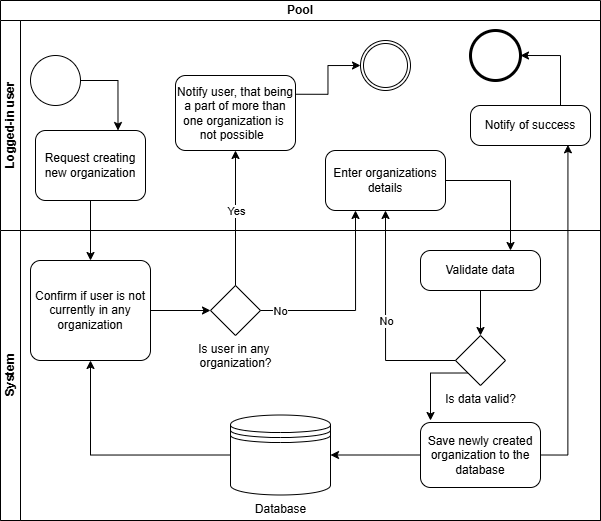

The diagram above was exported from draw.io. Its source (the exported page's mxGraphModel, read from the mxfile embedded in the PNG):
<mxGraphModel dx="1084" dy="640" grid="1" gridSize="10" guides="1" tooltips="1" connect="1" arrows="1" fold="1" page="1" pageScale="1" pageWidth="827" pageHeight="1169" math="0" shadow="0">
  <root>
    <mxCell id="0" />
    <mxCell id="1" parent="0" />
    <mxCell id="4kjiyBzEgSpO5CloJvdE-1" parent="1" style="swimlane;html=1;childLayout=stackLayout;resizeParent=1;resizeParentMax=0;horizontal=1;startSize=20;horizontalStack=0;whiteSpace=wrap;" value="Pool" vertex="1">
      <mxGeometry height="520" width="600" x="170" y="130" as="geometry" />
    </mxCell>
    <mxCell id="4kjiyBzEgSpO5CloJvdE-2" parent="4kjiyBzEgSpO5CloJvdE-1" style="swimlane;html=1;startSize=20;horizontal=0;" value="Logged-in user" vertex="1">
      <mxGeometry height="210" width="600" y="20" as="geometry" />
    </mxCell>
    <mxCell id="4kjiyBzEgSpO5CloJvdE-8" edge="1" parent="4kjiyBzEgSpO5CloJvdE-2" source="4kjiyBzEgSpO5CloJvdE-5" style="edgeStyle=orthogonalEdgeStyle;rounded=0;orthogonalLoop=1;jettySize=auto;html=1;exitX=1;exitY=0.5;exitDx=0;exitDy=0;exitPerimeter=0;entryX=0.75;entryY=0;entryDx=0;entryDy=0;" target="4kjiyBzEgSpO5CloJvdE-7">
      <mxGeometry relative="1" as="geometry" />
    </mxCell>
    <mxCell id="4kjiyBzEgSpO5CloJvdE-5" parent="4kjiyBzEgSpO5CloJvdE-2" style="points=[[0.145,0.145,0],[0.5,0,0],[0.855,0.145,0],[1,0.5,0],[0.855,0.855,0],[0.5,1,0],[0.145,0.855,0],[0,0.5,0]];shape=mxgraph.bpmn.event;html=1;verticalLabelPosition=bottom;labelBackgroundColor=#ffffff;verticalAlign=top;align=center;perimeter=ellipsePerimeter;outlineConnect=0;aspect=fixed;outline=standard;symbol=general;" value="" vertex="1">
      <mxGeometry height="50" width="50" x="30" y="35" as="geometry" />
    </mxCell>
    <mxCell id="4kjiyBzEgSpO5CloJvdE-6" parent="4kjiyBzEgSpO5CloJvdE-2" style="points=[[0.145,0.145,0],[0.5,0,0],[0.855,0.145,0],[1,0.5,0],[0.855,0.855,0],[0.5,1,0],[0.145,0.855,0],[0,0.5,0]];shape=mxgraph.bpmn.event;html=1;verticalLabelPosition=bottom;labelBackgroundColor=#ffffff;verticalAlign=top;align=center;perimeter=ellipsePerimeter;outlineConnect=0;aspect=fixed;outline=end;symbol=terminate2;" value="" vertex="1">
      <mxGeometry height="50" width="50" x="470" y="10" as="geometry" />
    </mxCell>
    <mxCell id="4kjiyBzEgSpO5CloJvdE-7" parent="4kjiyBzEgSpO5CloJvdE-2" style="rounded=1;whiteSpace=wrap;html=1;container=1;collapsible=0;absoluteArcSize=1;arcSize=20;childLayout=stackLayout;horizontal=1;horizontalStack=0;resizeParent=1;resizeParentMax=0;resizeLast=0;" value="Request creating new organization" vertex="1">
      <mxGeometry height="70" width="110" x="35" y="110" as="geometry" />
    </mxCell>
    <mxCell id="4kjiyBzEgSpO5CloJvdE-13" parent="4kjiyBzEgSpO5CloJvdE-2" style="rounded=1;whiteSpace=wrap;html=1;container=1;collapsible=0;absoluteArcSize=1;arcSize=20;childLayout=stackLayout;horizontal=1;horizontalStack=0;resizeParent=1;resizeParentMax=0;resizeLast=0;" value="Enter organizations details" vertex="1">
      <mxGeometry height="60" width="120" x="325" y="130" as="geometry" />
    </mxCell>
    <mxCell id="4kjiyBzEgSpO5CloJvdE-18" parent="4kjiyBzEgSpO5CloJvdE-2" style="points=[[0.145,0.145,0],[0.5,0,0],[0.855,0.145,0],[1,0.5,0],[0.855,0.855,0],[0.5,1,0],[0.145,0.855,0],[0,0.5,0]];shape=mxgraph.bpmn.event;html=1;verticalLabelPosition=bottom;labelBackgroundColor=#ffffff;verticalAlign=top;align=center;perimeter=ellipsePerimeter;outlineConnect=0;aspect=fixed;outline=throwing;symbol=general;" value="" vertex="1">
      <mxGeometry height="50" width="50" x="360" y="20" as="geometry" />
    </mxCell>
    <mxCell id="4kjiyBzEgSpO5CloJvdE-22" parent="4kjiyBzEgSpO5CloJvdE-2" style="rounded=1;whiteSpace=wrap;html=1;container=1;collapsible=0;absoluteArcSize=1;arcSize=20;childLayout=stackLayout;horizontal=1;horizontalStack=0;resizeParent=1;resizeParentMax=0;resizeLast=0;" value="Notify user, that being a part of more than one organization is&amp;nbsp; not possible&amp;nbsp;&amp;nbsp;" vertex="1">
      <mxGeometry height="75" width="120" x="175" y="55" as="geometry" />
    </mxCell>
    <mxCell id="4kjiyBzEgSpO5CloJvdE-25" edge="1" parent="4kjiyBzEgSpO5CloJvdE-2" source="4kjiyBzEgSpO5CloJvdE-22" style="edgeStyle=orthogonalEdgeStyle;rounded=0;orthogonalLoop=1;jettySize=auto;html=1;exitX=1;exitY=0.25;exitDx=0;exitDy=0;entryX=0;entryY=0.5;entryDx=0;entryDy=0;entryPerimeter=0;" target="4kjiyBzEgSpO5CloJvdE-18">
      <mxGeometry relative="1" as="geometry" />
    </mxCell>
    <mxCell id="4kjiyBzEgSpO5CloJvdE-34" parent="4kjiyBzEgSpO5CloJvdE-2" style="rounded=1;whiteSpace=wrap;html=1;container=1;collapsible=0;absoluteArcSize=1;arcSize=20;childLayout=stackLayout;horizontal=1;horizontalStack=0;resizeParent=1;resizeParentMax=0;resizeLast=0;" value="Notify of success" vertex="1">
      <mxGeometry height="40" width="120" x="470" y="85" as="geometry" />
    </mxCell>
    <mxCell id="4kjiyBzEgSpO5CloJvdE-35" edge="1" parent="4kjiyBzEgSpO5CloJvdE-2" source="4kjiyBzEgSpO5CloJvdE-34" style="edgeStyle=orthogonalEdgeStyle;rounded=0;orthogonalLoop=1;jettySize=auto;html=1;exitX=0.75;exitY=0;exitDx=0;exitDy=0;entryX=1;entryY=0.5;entryDx=0;entryDy=0;entryPerimeter=0;" target="4kjiyBzEgSpO5CloJvdE-6">
      <mxGeometry relative="1" as="geometry" />
    </mxCell>
    <mxCell id="4kjiyBzEgSpO5CloJvdE-3" parent="4kjiyBzEgSpO5CloJvdE-1" style="swimlane;html=1;startSize=20;horizontal=0;" value="System" vertex="1">
      <mxGeometry height="290" width="600" y="230" as="geometry" />
    </mxCell>
    <mxCell id="4kjiyBzEgSpO5CloJvdE-9" parent="4kjiyBzEgSpO5CloJvdE-3" style="rounded=1;whiteSpace=wrap;html=1;container=1;collapsible=0;absoluteArcSize=1;arcSize=20;childLayout=stackLayout;horizontal=1;horizontalStack=0;resizeParent=1;resizeParentMax=0;resizeLast=0;" value="Confirm if user is not currently in any organization" vertex="1">
      <mxGeometry height="100" width="120" x="30" y="30" as="geometry" />
    </mxCell>
    <mxCell id="4kjiyBzEgSpO5CloJvdE-36" edge="1" parent="4kjiyBzEgSpO5CloJvdE-3" source="4kjiyBzEgSpO5CloJvdE-10" style="edgeStyle=orthogonalEdgeStyle;rounded=0;orthogonalLoop=1;jettySize=auto;html=1;exitX=0;exitY=0.5;exitDx=0;exitDy=0;entryX=0.5;entryY=1;entryDx=0;entryDy=0;" target="4kjiyBzEgSpO5CloJvdE-9">
      <mxGeometry relative="1" as="geometry" />
    </mxCell>
    <mxCell id="4kjiyBzEgSpO5CloJvdE-10" parent="4kjiyBzEgSpO5CloJvdE-3" style="shape=datastore;html=1;labelPosition=center;verticalLabelPosition=bottom;align=center;verticalAlign=top;" value="Database" vertex="1">
      <mxGeometry height="80" width="100" x="230" y="184.5" as="geometry" />
    </mxCell>
    <mxCell id="4kjiyBzEgSpO5CloJvdE-15" parent="4kjiyBzEgSpO5CloJvdE-3" style="points=[[0.25,0.25,0],[0.5,0,0],[0.75,0.25,0],[1,0.5,0],[0.75,0.75,0],[0.5,1,0],[0.25,0.75,0],[0,0.5,0]];shape=mxgraph.bpmn.gateway2;html=1;verticalLabelPosition=bottom;labelBackgroundColor=#ffffff;verticalAlign=top;align=center;perimeter=rhombusPerimeter;outlineConnect=0;outline=none;symbol=none;" value="Is user in any&amp;nbsp;&lt;div&gt;organization?&lt;/div&gt;" vertex="1">
      <mxGeometry height="50" width="50" x="210" y="55" as="geometry" />
    </mxCell>
    <mxCell id="4kjiyBzEgSpO5CloJvdE-16" edge="1" parent="4kjiyBzEgSpO5CloJvdE-3" source="4kjiyBzEgSpO5CloJvdE-9" style="edgeStyle=orthogonalEdgeStyle;rounded=0;orthogonalLoop=1;jettySize=auto;html=1;exitX=1;exitY=0.5;exitDx=0;exitDy=0;entryX=0;entryY=0.5;entryDx=0;entryDy=0;entryPerimeter=0;" target="4kjiyBzEgSpO5CloJvdE-15">
      <mxGeometry relative="1" as="geometry" />
    </mxCell>
    <mxCell id="4kjiyBzEgSpO5CloJvdE-28" parent="4kjiyBzEgSpO5CloJvdE-3" style="rounded=1;whiteSpace=wrap;html=1;container=1;collapsible=0;absoluteArcSize=1;arcSize=20;childLayout=stackLayout;horizontal=1;horizontalStack=0;resizeParent=1;resizeParentMax=0;resizeLast=0;" value="Validate data" vertex="1">
      <mxGeometry height="40" width="120" x="420" y="20" as="geometry" />
    </mxCell>
    <mxCell id="4kjiyBzEgSpO5CloJvdE-38" edge="1" parent="4kjiyBzEgSpO5CloJvdE-3" source="4kjiyBzEgSpO5CloJvdE-30" style="edgeStyle=orthogonalEdgeStyle;rounded=0;orthogonalLoop=1;jettySize=auto;html=1;exitX=0.25;exitY=0.75;exitDx=0;exitDy=0;exitPerimeter=0;">
      <mxGeometry relative="1" as="geometry">
        <mxPoint x="430" y="190" as="targetPoint" />
      </mxGeometry>
    </mxCell>
    <mxCell id="4kjiyBzEgSpO5CloJvdE-30" parent="4kjiyBzEgSpO5CloJvdE-3" style="points=[[0.25,0.25,0],[0.5,0,0],[0.75,0.25,0],[1,0.5,0],[0.75,0.75,0],[0.5,1,0],[0.25,0.75,0],[0,0.5,0]];shape=mxgraph.bpmn.gateway2;html=1;verticalLabelPosition=bottom;labelBackgroundColor=#ffffff;verticalAlign=top;align=center;perimeter=rhombusPerimeter;outlineConnect=0;outline=none;symbol=none;" value="Is data valid?" vertex="1">
      <mxGeometry height="50" width="50" x="455" y="105" as="geometry" />
    </mxCell>
    <mxCell id="4kjiyBzEgSpO5CloJvdE-33" edge="1" parent="4kjiyBzEgSpO5CloJvdE-3" source="4kjiyBzEgSpO5CloJvdE-28" style="edgeStyle=orthogonalEdgeStyle;rounded=0;orthogonalLoop=1;jettySize=auto;html=1;exitX=0.5;exitY=1;exitDx=0;exitDy=0;entryX=0.5;entryY=0;entryDx=0;entryDy=0;entryPerimeter=0;" target="4kjiyBzEgSpO5CloJvdE-30">
      <mxGeometry relative="1" as="geometry" />
    </mxCell>
    <mxCell id="4kjiyBzEgSpO5CloJvdE-39" edge="1" parent="4kjiyBzEgSpO5CloJvdE-3" source="4kjiyBzEgSpO5CloJvdE-37" style="edgeStyle=orthogonalEdgeStyle;rounded=0;orthogonalLoop=1;jettySize=auto;html=1;exitX=0;exitY=0.5;exitDx=0;exitDy=0;entryX=1;entryY=0.5;entryDx=0;entryDy=0;" target="4kjiyBzEgSpO5CloJvdE-10">
      <mxGeometry relative="1" as="geometry" />
    </mxCell>
    <mxCell id="4kjiyBzEgSpO5CloJvdE-37" parent="4kjiyBzEgSpO5CloJvdE-3" style="rounded=1;whiteSpace=wrap;html=1;container=1;collapsible=0;absoluteArcSize=1;arcSize=20;childLayout=stackLayout;horizontal=1;horizontalStack=0;resizeParent=1;resizeParentMax=0;resizeLast=0;" value="Save newly created organization to the database" vertex="1">
      <mxGeometry height="65" width="120" x="420" y="192" as="geometry" />
    </mxCell>
    <mxCell id="4kjiyBzEgSpO5CloJvdE-12" edge="1" parent="4kjiyBzEgSpO5CloJvdE-1" source="4kjiyBzEgSpO5CloJvdE-7" style="edgeStyle=orthogonalEdgeStyle;rounded=0;orthogonalLoop=1;jettySize=auto;html=1;exitX=0.5;exitY=1;exitDx=0;exitDy=0;entryX=0.5;entryY=0;entryDx=0;entryDy=0;" target="4kjiyBzEgSpO5CloJvdE-9">
      <mxGeometry relative="1" as="geometry" />
    </mxCell>
    <mxCell id="4kjiyBzEgSpO5CloJvdE-19" edge="1" parent="4kjiyBzEgSpO5CloJvdE-1" source="4kjiyBzEgSpO5CloJvdE-15" style="edgeStyle=orthogonalEdgeStyle;rounded=0;orthogonalLoop=1;jettySize=auto;html=1;exitX=1;exitY=0.5;exitDx=0;exitDy=0;exitPerimeter=0;entryX=0.25;entryY=1;entryDx=0;entryDy=0;" target="4kjiyBzEgSpO5CloJvdE-13">
      <mxGeometry relative="1" as="geometry" />
    </mxCell>
    <mxCell id="4kjiyBzEgSpO5CloJvdE-20" connectable="0" parent="4kjiyBzEgSpO5CloJvdE-19" style="edgeLabel;html=1;align=center;verticalAlign=middle;resizable=0;points=[];" value="No" vertex="1">
      <mxGeometry relative="1" x="-0.2095" y="1" as="geometry">
        <mxPoint x="-57" y="1" as="offset" />
      </mxGeometry>
    </mxCell>
    <mxCell id="4kjiyBzEgSpO5CloJvdE-23" edge="1" parent="4kjiyBzEgSpO5CloJvdE-1" source="4kjiyBzEgSpO5CloJvdE-15" style="edgeStyle=orthogonalEdgeStyle;rounded=0;orthogonalLoop=1;jettySize=auto;html=1;exitX=0.5;exitY=0;exitDx=0;exitDy=0;exitPerimeter=0;entryX=0.5;entryY=1;entryDx=0;entryDy=0;" target="4kjiyBzEgSpO5CloJvdE-22">
      <mxGeometry relative="1" as="geometry" />
    </mxCell>
    <mxCell id="4kjiyBzEgSpO5CloJvdE-24" connectable="0" parent="4kjiyBzEgSpO5CloJvdE-23" style="edgeLabel;html=1;align=center;verticalAlign=middle;resizable=0;points=[];" value="Yes" vertex="1">
      <mxGeometry relative="1" x="0.1142" as="geometry">
        <mxPoint as="offset" />
      </mxGeometry>
    </mxCell>
    <mxCell id="4kjiyBzEgSpO5CloJvdE-29" edge="1" parent="4kjiyBzEgSpO5CloJvdE-1" source="4kjiyBzEgSpO5CloJvdE-13" style="edgeStyle=orthogonalEdgeStyle;rounded=0;orthogonalLoop=1;jettySize=auto;html=1;exitX=1;exitY=0.5;exitDx=0;exitDy=0;entryX=0.75;entryY=0;entryDx=0;entryDy=0;" target="4kjiyBzEgSpO5CloJvdE-28">
      <mxGeometry relative="1" as="geometry" />
    </mxCell>
    <mxCell id="4kjiyBzEgSpO5CloJvdE-31" edge="1" parent="4kjiyBzEgSpO5CloJvdE-1" source="4kjiyBzEgSpO5CloJvdE-30" style="edgeStyle=orthogonalEdgeStyle;rounded=0;orthogonalLoop=1;jettySize=auto;html=1;exitX=0;exitY=0.5;exitDx=0;exitDy=0;exitPerimeter=0;entryX=0.5;entryY=1;entryDx=0;entryDy=0;" target="4kjiyBzEgSpO5CloJvdE-13">
      <mxGeometry relative="1" as="geometry" />
    </mxCell>
    <mxCell id="4kjiyBzEgSpO5CloJvdE-32" connectable="0" parent="4kjiyBzEgSpO5CloJvdE-31" style="edgeLabel;html=1;align=center;verticalAlign=middle;resizable=0;points=[];" value="No" vertex="1">
      <mxGeometry relative="1" x="-0.0031" as="geometry">
        <mxPoint as="offset" />
      </mxGeometry>
    </mxCell>
    <mxCell id="4kjiyBzEgSpO5CloJvdE-40" edge="1" parent="4kjiyBzEgSpO5CloJvdE-1" source="4kjiyBzEgSpO5CloJvdE-37" style="edgeStyle=orthogonalEdgeStyle;rounded=0;orthogonalLoop=1;jettySize=auto;html=1;exitX=1;exitY=0.5;exitDx=0;exitDy=0;entryX=0.812;entryY=0.983;entryDx=0;entryDy=0;entryPerimeter=0;" target="4kjiyBzEgSpO5CloJvdE-34">
      <mxGeometry relative="1" as="geometry" />
    </mxCell>
  </root>
</mxGraphModel>